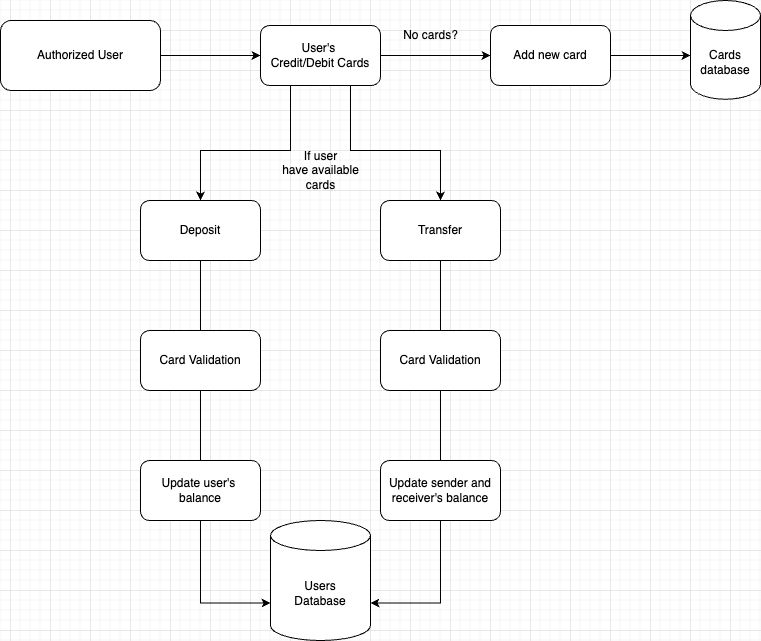

The diagram above was exported from draw.io. Its source (the exported page's mxGraphModel, read from the mxfile embedded in the PNG):
<mxGraphModel dx="1122" dy="652" grid="1" gridSize="10" guides="1" tooltips="1" connect="1" arrows="1" fold="1" page="1" pageScale="1" pageWidth="1169" pageHeight="827" background="#FFFFFF" math="0" shadow="0">
  <root>
    <mxCell id="0" />
    <mxCell id="1" parent="0" />
    <mxCell id="4OYlgXznOAwM0PuvHSUf-3" value="" style="edgeStyle=orthogonalEdgeStyle;rounded=0;orthogonalLoop=1;jettySize=auto;html=1;" edge="1" parent="1" source="4OYlgXznOAwM0PuvHSUf-1" target="4OYlgXznOAwM0PuvHSUf-2">
      <mxGeometry relative="1" as="geometry" />
    </mxCell>
    <mxCell id="4OYlgXznOAwM0PuvHSUf-1" value="Authorized User" style="rounded=1;whiteSpace=wrap;html=1;" vertex="1" parent="1">
      <mxGeometry x="70" y="70" width="160" height="70" as="geometry" />
    </mxCell>
    <mxCell id="4OYlgXznOAwM0PuvHSUf-5" value="" style="edgeStyle=orthogonalEdgeStyle;rounded=0;orthogonalLoop=1;jettySize=auto;html=1;" edge="1" parent="1" source="4OYlgXznOAwM0PuvHSUf-2" target="4OYlgXznOAwM0PuvHSUf-4">
      <mxGeometry relative="1" as="geometry" />
    </mxCell>
    <mxCell id="4OYlgXznOAwM0PuvHSUf-13" value="" style="edgeStyle=orthogonalEdgeStyle;rounded=0;orthogonalLoop=1;jettySize=auto;html=1;" edge="1" parent="1" source="4OYlgXznOAwM0PuvHSUf-2" target="4OYlgXznOAwM0PuvHSUf-12">
      <mxGeometry relative="1" as="geometry">
        <Array as="points">
          <mxPoint x="360" y="200" />
          <mxPoint x="270" y="200" />
        </Array>
      </mxGeometry>
    </mxCell>
    <mxCell id="4OYlgXznOAwM0PuvHSUf-17" style="edgeStyle=orthogonalEdgeStyle;rounded=0;orthogonalLoop=1;jettySize=auto;html=1;exitX=0.75;exitY=1;exitDx=0;exitDy=0;" edge="1" parent="1" source="4OYlgXznOAwM0PuvHSUf-2" target="4OYlgXznOAwM0PuvHSUf-18">
      <mxGeometry relative="1" as="geometry">
        <mxPoint x="520" y="250" as="targetPoint" />
        <Array as="points">
          <mxPoint x="420" y="200" />
          <mxPoint x="510" y="200" />
        </Array>
      </mxGeometry>
    </mxCell>
    <mxCell id="4OYlgXznOAwM0PuvHSUf-2" value="User's&amp;nbsp;&lt;div&gt;Credit/Debit Cards&lt;/div&gt;" style="whiteSpace=wrap;html=1;rounded=1;" vertex="1" parent="1">
      <mxGeometry x="330" y="75" width="120" height="60" as="geometry" />
    </mxCell>
    <mxCell id="4OYlgXznOAwM0PuvHSUf-10" value="" style="edgeStyle=orthogonalEdgeStyle;rounded=0;orthogonalLoop=1;jettySize=auto;html=1;" edge="1" parent="1" source="4OYlgXznOAwM0PuvHSUf-4">
      <mxGeometry relative="1" as="geometry">
        <mxPoint x="760" y="105" as="targetPoint" />
      </mxGeometry>
    </mxCell>
    <mxCell id="4OYlgXznOAwM0PuvHSUf-4" value="Add new card" style="whiteSpace=wrap;html=1;rounded=1;" vertex="1" parent="1">
      <mxGeometry x="560" y="75" width="120" height="60" as="geometry" />
    </mxCell>
    <mxCell id="4OYlgXznOAwM0PuvHSUf-6" value="No cards?" style="text;html=1;align=center;verticalAlign=middle;resizable=0;points=[];autosize=1;strokeColor=none;fillColor=none;rotation=0;" vertex="1" parent="1">
      <mxGeometry x="460" y="70" width="80" height="30" as="geometry" />
    </mxCell>
    <mxCell id="4OYlgXznOAwM0PuvHSUf-11" value="&lt;div style=&quot;&quot;&gt;Cards database&lt;/div&gt;" style="shape=cylinder3;whiteSpace=wrap;html=1;boundedLbl=1;backgroundOutline=1;size=15;align=center;" vertex="1" parent="1">
      <mxGeometry x="760" y="50" width="70" height="98.75" as="geometry" />
    </mxCell>
    <mxCell id="4OYlgXznOAwM0PuvHSUf-20" style="edgeStyle=orthogonalEdgeStyle;rounded=0;orthogonalLoop=1;jettySize=auto;html=1;entryX=0;entryY=0;entryDx=0;entryDy=82.49999999999999;entryPerimeter=0;" edge="1" parent="1" source="4OYlgXznOAwM0PuvHSUf-12" target="4OYlgXznOAwM0PuvHSUf-19">
      <mxGeometry relative="1" as="geometry">
        <mxPoint x="280" y="500" as="targetPoint" />
        <Array as="points">
          <mxPoint x="270" y="652" />
        </Array>
      </mxGeometry>
    </mxCell>
    <mxCell id="4OYlgXznOAwM0PuvHSUf-12" value="Deposit" style="whiteSpace=wrap;html=1;rounded=1;" vertex="1" parent="1">
      <mxGeometry x="210" y="250" width="120" height="60" as="geometry" />
    </mxCell>
    <mxCell id="4OYlgXznOAwM0PuvHSUf-14" value="If user&lt;div&gt;have available&lt;/div&gt;&lt;div&gt;cards&lt;/div&gt;" style="text;html=1;align=center;verticalAlign=middle;resizable=0;points=[];autosize=1;strokeColor=none;fillColor=none;" vertex="1" parent="1">
      <mxGeometry x="340" y="190" width="100" height="60" as="geometry" />
    </mxCell>
    <mxCell id="4OYlgXznOAwM0PuvHSUf-18" value="Transfer" style="rounded=1;whiteSpace=wrap;html=1;" vertex="1" parent="1">
      <mxGeometry x="450" y="250" width="120" height="60" as="geometry" />
    </mxCell>
    <mxCell id="4OYlgXznOAwM0PuvHSUf-19" value="Users&lt;div&gt;Database&lt;/div&gt;" style="shape=cylinder3;whiteSpace=wrap;html=1;boundedLbl=1;backgroundOutline=1;size=15;" vertex="1" parent="1">
      <mxGeometry x="340" y="570" width="100" height="120" as="geometry" />
    </mxCell>
    <mxCell id="4OYlgXznOAwM0PuvHSUf-21" style="edgeStyle=orthogonalEdgeStyle;rounded=0;orthogonalLoop=1;jettySize=auto;html=1;entryX=1;entryY=0;entryDx=0;entryDy=82.5;entryPerimeter=0;" edge="1" parent="1" source="4OYlgXznOAwM0PuvHSUf-18" target="4OYlgXznOAwM0PuvHSUf-19">
      <mxGeometry relative="1" as="geometry">
        <Array as="points">
          <mxPoint x="510" y="652" />
        </Array>
      </mxGeometry>
    </mxCell>
    <mxCell id="4OYlgXznOAwM0PuvHSUf-24" value="Card Validation" style="rounded=1;whiteSpace=wrap;html=1;" vertex="1" parent="1">
      <mxGeometry x="210" y="380" width="120" height="60" as="geometry" />
    </mxCell>
    <mxCell id="4OYlgXznOAwM0PuvHSUf-25" value="Card Validation" style="rounded=1;whiteSpace=wrap;html=1;" vertex="1" parent="1">
      <mxGeometry x="450" y="380" width="120" height="60" as="geometry" />
    </mxCell>
    <mxCell id="4OYlgXznOAwM0PuvHSUf-26" value="Update sender and receiver's balance" style="rounded=1;whiteSpace=wrap;html=1;" vertex="1" parent="1">
      <mxGeometry x="450" y="510" width="120" height="60" as="geometry" />
    </mxCell>
    <mxCell id="4OYlgXznOAwM0PuvHSUf-28" value="Update user's&amp;nbsp;&lt;div&gt;balance&lt;/div&gt;" style="rounded=1;whiteSpace=wrap;html=1;" vertex="1" parent="1">
      <mxGeometry x="210" y="510" width="120" height="60" as="geometry" />
    </mxCell>
  </root>
</mxGraphModel>